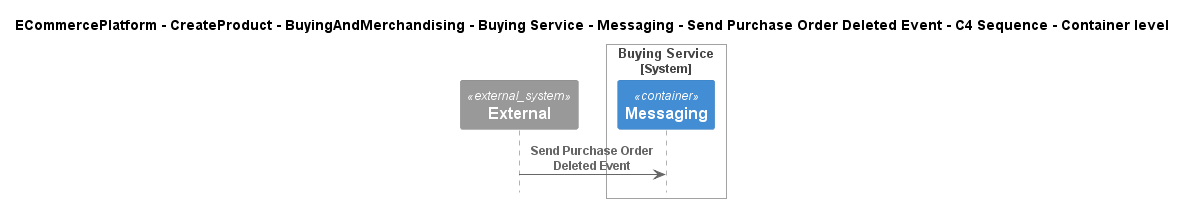

The diagram above was rendered by PlantUML. Its source (embedded in the PNG):
@startuml
!include ..\..\..\..\..\..\..\..\..\.c4s\C4_Sequence.puml

title ECommercePlatform - CreateProduct - BuyingAndMerchandising - Buying Service - Messaging - Send Purchase Order Deleted Event - C4 Sequence - Container level

System_Ext(C4InterFlow.SoftwareSystems.ExternalSystem, "External", "")

System_Boundary(ECommercePlatform.CreateProduct.BuyingAndMerchandising.SoftwareSystems.BuyingService, "Buying Service")
    Container(ECommercePlatform.CreateProduct.BuyingAndMerchandising.SoftwareSystems.BuyingService.Containers.Messaging, "Messaging", "", "")
Boundary_End()

Rel(C4InterFlow.SoftwareSystems.ExternalSystem, ECommercePlatform.CreateProduct.BuyingAndMerchandising.SoftwareSystems.BuyingService.Containers.Messaging, "Send Purchase Order Deleted Event")


@enduml